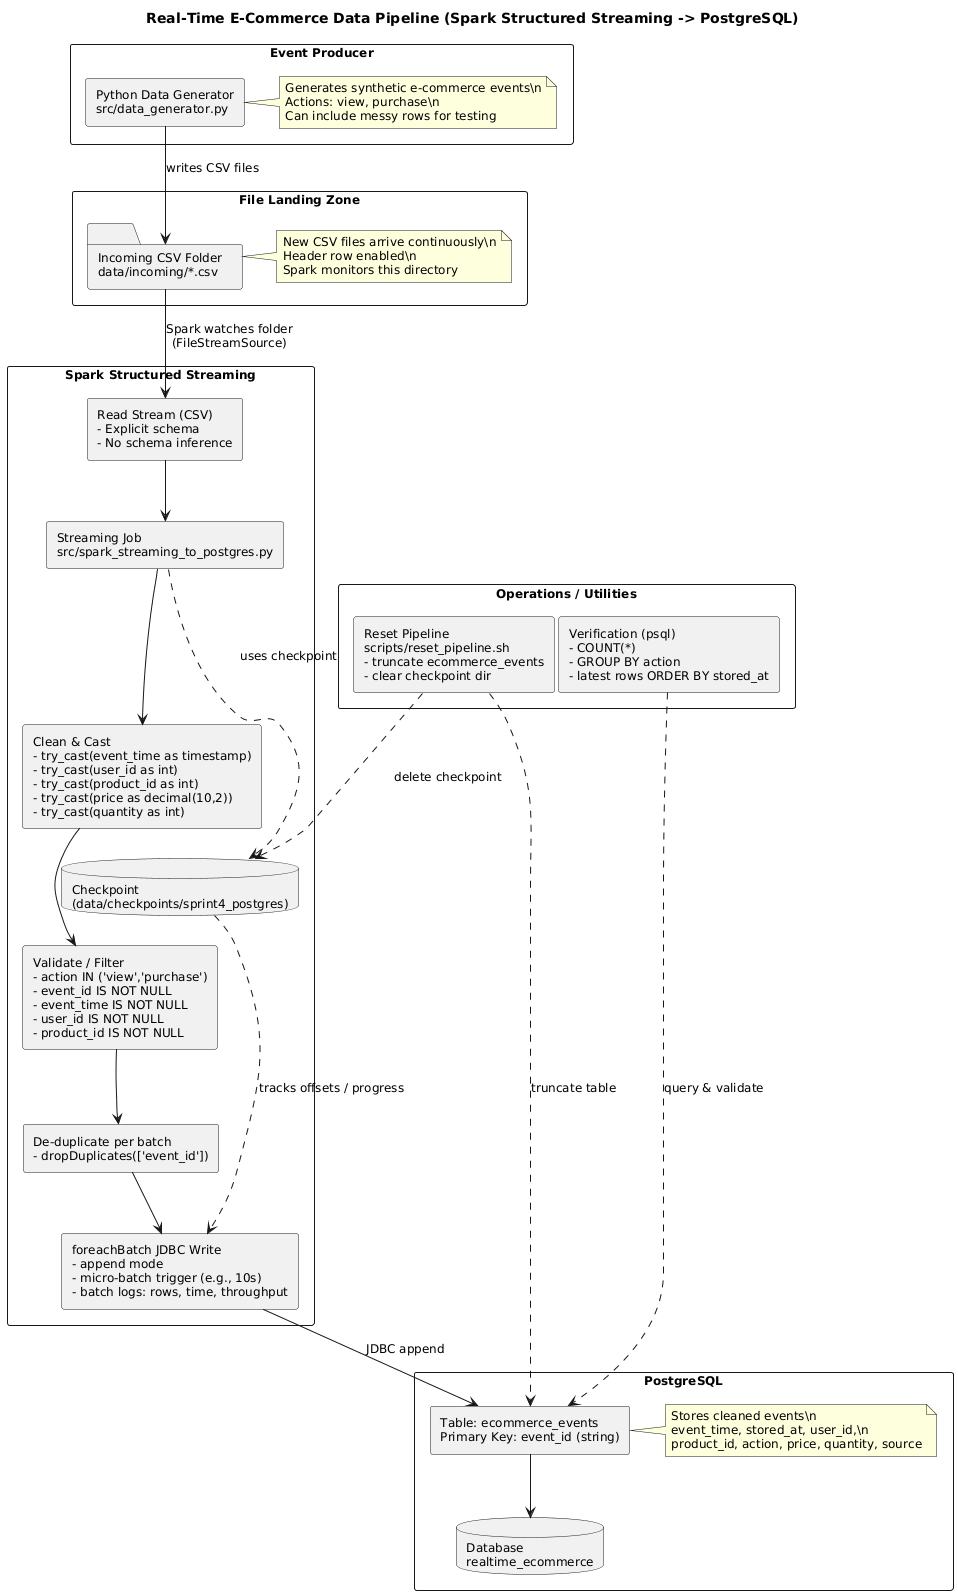

The diagram above was rendered by PlantUML. Its source (embedded in the PNG):
@startuml
title Real-Time E-Commerce Data Pipeline (Spark Structured Streaming -> PostgreSQL)

skinparam backgroundColor #FFFFFF
skinparam shadowing false
skinparam packageStyle rectangle
skinparam componentStyle rectangle
skinparam defaultFontName Arial
skinparam defaultFontSize 12

' =========================
' Event Producer
' =========================
package "Event Producer" {
  component "Python Data Generator\nsrc/data_generator.py" as GEN
  note right of GEN
    Generates synthetic e-commerce events\n
    Actions: view, purchase\n
    Can include messy rows for testing
  end note
}

' =========================
' File Landing Zone
' =========================
package "File Landing Zone" {
  folder "Incoming CSV Folder\ndata/incoming/*.csv" as IN
  note right of IN
    New CSV files arrive continuously\n
    Header row enabled\n
    Spark monitors this directory
  end note
}

' =========================
' Spark Structured Streaming
' =========================
package "Spark Structured Streaming" {
  component "Streaming Job\nsrc/spark_streaming_to_postgres.py" as JOB

  component "Read Stream (CSV)\n- Explicit schema\n- No schema inference" as READ
  component "Clean & Cast\n- try_cast(event_time as timestamp)\n- try_cast(user_id as int)\n- try_cast(product_id as int)\n- try_cast(price as decimal(10,2))\n- try_cast(quantity as int)" as CLEAN
  component "Validate / Filter\n- action IN ('view','purchase')\n- event_id IS NOT NULL\n- event_time IS NOT NULL\n- user_id IS NOT NULL\n- product_id IS NOT NULL" as FILTER
  component "De-duplicate per batch\n- dropDuplicates(['event_id'])" as DEDUPE
  component "foreachBatch JDBC Write\n- append mode\n- micro-batch trigger (e.g., 10s)\n- batch logs: rows, time, throughput" as WRITE

  database "Checkpoint\n(data/checkpoints/sprint4_postgres)" as CKPT
}

' =========================
' PostgreSQL
' =========================
package "PostgreSQL" {
  database "Database\nrealtime_ecommerce" as PG
  component "Table: ecommerce_events\nPrimary Key: event_id (string)" as TBL
  note right of TBL
    Stores cleaned events\n
    event_time, stored_at, user_id,\n
    product_id, action, price, quantity, source
  end note
}

' =========================
' Operations / Utilities
' =========================
package "Operations / Utilities" {
  component "Reset Pipeline\nscripts/reset_pipeline.sh\n- truncate ecommerce_events\n- clear checkpoint dir" as RESET
  component "Verification (psql)\n- COUNT(*)\n- GROUP BY action\n- latest rows ORDER BY stored_at" as VERIFY
}

' =========================
' Data flow wiring
' =========================
GEN --> IN : writes CSV files
IN --> READ : Spark watches folder\n(FileStreamSource)
READ --> JOB
JOB --> CLEAN
CLEAN --> FILTER
FILTER --> DEDUPE
DEDUPE --> WRITE
WRITE --> TBL : JDBC append
TBL --> PG

JOB ..> CKPT : uses checkpoint
CKPT ..> WRITE : tracks offsets / progress

RESET ..> TBL : truncate table
RESET ..> CKPT : delete checkpoint
VERIFY ..> TBL : query & validate
@enduml